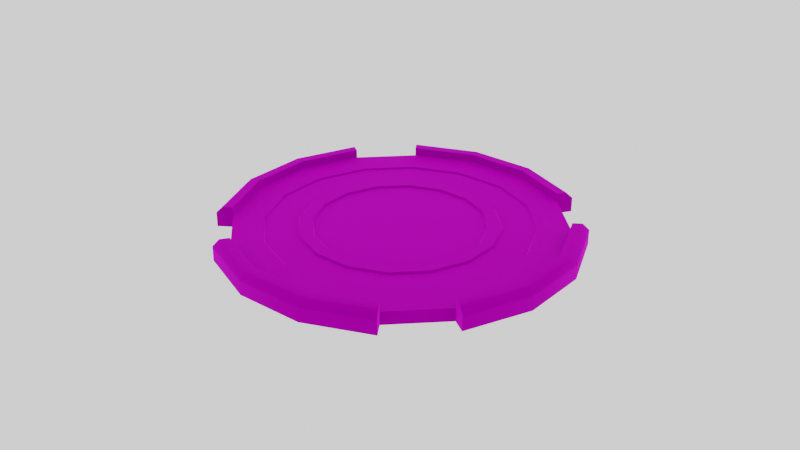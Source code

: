 # Source: Arena.blend  (saved by Blender 3.4.6; exported with 4.5.12 LTS)
import bpy
from mathutils import Matrix  # noqa: F401  (used for matrix-valued properties, if any)

bpy.ops.wm.read_factory_settings(use_empty=True)
scene = bpy.context.scene
scene.name = 'Scene'

# ---- collections
col_collection = bpy.data.collections.new('Collection'); scene.collection.children.link(col_collection)

# ---- images (referenced by path relative to the original .blend; pixels are not part of the script)
import os
ASSET_DIR = os.environ.get("B2B_ASSET_DIR", "")  # directory of the original .blend (textures are referenced by path, not embedded)
HERE = os.path.dirname(os.path.abspath(__file__))  # packed textures are extracted next to this script under _unpacked/

def load_image(name, relpath, width, height, colorspace="sRGB"):
    """Load a texture the original file referenced (path relative to the .blend, or extracted next to this script)."""
    p = next((c for c in (os.path.join(HERE, relpath), os.path.join(ASSET_DIR, relpath)) if relpath and os.path.exists(c)), "")
    if p:
        img = bpy.data.images.load(p, check_existing=True)
        img.name = name
    else:  # same state as the original file: an image datablock whose file is absent (Cycles renders it pink)
        img = bpy.data.images.new(name, width, height)
        img.source = "FILE"
        img.filepath = "//" + (relpath or name)
    img.colorspace_settings.name = colorspace
    return img
img_psd = load_image('Текстуры.psd', 'Текстуры.psd', 1024, 1024, 'sRGB')

# ---- materials (node trees are filled in below, after node groups)
mat_material_001 = bpy.data.materials.new('Material.001')

# ---- node groups
ng_auto_smooth = bpy.data.node_groups.new('Auto Smooth', 'GeometryNodeTree')
_s = ng_auto_smooth.interface.new_socket(name='Geometry', in_out='OUTPUT', socket_type='NodeSocketGeometry')
_s = ng_auto_smooth.interface.new_socket(name='Geometry', in_out='INPUT', socket_type='NodeSocketGeometry')
_s = ng_auto_smooth.interface.new_socket(name='Angle', in_out='INPUT', socket_type='NodeSocketFloat')
_s.subtype = 'ANGLE'
_s.min_value = 0.0
_s.max_value = 3.142
ng_auto_smooth.is_modifier = True
_N = ng_auto_smooth.nodes; _L = ng_auto_smooth.links
n0 = _N.new('NodeGroupOutput'); n0.name = 'Group Output'; n0.location = (480, -100)
n1 = _N.new('NodeGroupInput'); n1.name = 'Group Input'; n1.location = (-420, -300)
n2 = _N.new('NodeGroupInput'); n2.name = 'Group Input.001'; n2.location = (-60, -100)
n3 = _N.new('GeometryNodeSetShadeSmooth'); n3.name = 'Set Shade Smooth'; n3.location = (120, -100)
n3.domain = 'EDGE'
n4 = _N.new('GeometryNodeSetShadeSmooth'); n4.name = 'Set Shade Smooth.001'; n4.location = (300, -100)
n5 = _N.new('GeometryNodeInputMeshEdgeAngle'); n5.name = 'Edge Angle'; n5.location = (-420, -220)
n6 = _N.new('GeometryNodeInputEdgeSmooth'); n6.name = 'Is Edge Smooth'; n6.location = (-60, -160)
n7 = _N.new('GeometryNodeInputShadeSmooth'); n7.name = 'Is Face Smooth'; n7.location = (-240, -340)
n8 = _N.new('FunctionNodeBooleanMath'); n8.name = 'Boolean Math'; n8.location = (-60, -220)
n9 = _N.new('FunctionNodeCompare'); n9.name = 'Compare'; n9.location = (-240, -180)
n9.operation = 'LESS_EQUAL'
_L.new(n5.outputs[0], n9.inputs[0])
_L.new(n4.outputs[0], n0.inputs[0])
_L.new(n1.outputs[1], n9.inputs[1])
_L.new(n9.outputs[0], n8.inputs[0])
_L.new(n7.outputs[0], n8.inputs[1])
_L.new(n2.outputs[0], n3.inputs[0])
_L.new(n6.outputs[0], n3.inputs[1])
_L.new(n3.outputs[0], n4.inputs[0])
_L.new(n8.outputs[0], n3.inputs[2])
n0.is_active_output = True

# ---- material node trees
mat_material_001.use_nodes = True; mat_material_001.node_tree.nodes.clear()
_N = mat_material_001.node_tree.nodes; _L = mat_material_001.node_tree.links
n0 = _N.new('ShaderNodeBsdfPrincipled'); n0.name = 'Principled BSDF'; n0.location = (10, 300)
n0.distribution = 'GGX'
n0.subsurface_method = 'BURLEY'
n0.inputs[1].default_value = 1.0
n0.inputs[2].default_value = 1.0
n0.inputs[3].default_value = 1.45
n0.inputs[13].default_value = 0.0
n0.inputs[27].default_value = (0.0, 0.0, 0.0, 1.0)
n0.inputs[28].default_value = 1.0
n1 = _N.new('ShaderNodeOutputMaterial'); n1.name = 'Material Output'; n1.location = (300, 300)
n2 = _N.new('ShaderNodeTexImage'); n2.name = 'Image Texture'; n2.location = (-423, 249)
n2.image = img_psd
_L.new(n0.outputs[0], n1.inputs[0])
_L.new(n2.outputs[0], n0.inputs[0])
n1.is_active_output = True

# ---- world
world_world = bpy.data.worlds.new('World'); scene.world = world_world
world_world.use_nodes = True; world_world.node_tree.nodes.clear()
_N = world_world.node_tree.nodes; _L = world_world.node_tree.links
n0 = _N.new('ShaderNodeOutputWorld'); n0.name = 'World Output'; n0.location = (300, 300)
n1 = _N.new('ShaderNodeBackground'); n1.name = 'Background'; n1.location = (10, 300)
n1.inputs[0].default_value = (1.0, 1.0, 1.0, 1.0)
_L.new(n1.outputs[0], n0.inputs[0])
n0.is_active_output = True
world_world.color = (0.05088, 0.05088, 0.05088)
world_world.use_sun_shadow = False
world_world.sun_shadow_jitter_overblur = 0.0

# ---- meshes
me_cube_002 = bpy.data.meshes.new('Cube.002')
me_cube_002.from_pydata([(34.85, -7.391, -0.5085), (29.37, -20.17, -0.5085), (19.42, -29.87, -0.5085), (6.51, -35.03, -0.5085), (-7.391, -34.85, -0.5085), (-20.17, -29.37, -0.5085), (-29.87, -19.42, -0.5085), (-35.03, -6.51, -0.5085), (-34.85, 7.391, -0.5085), (-29.37, 20.17, -0.5085), (-19.42, 29.87, -0.5085), (-6.51, 35.03, -0.5085), (7.391, 34.85, -0.5085), (20.17, 29.37, -0.5085), (29.87, 19.42, -0.5085), (35.03, 6.51, -0.5085), (34.77, -23.87, -0.5085), (41.25, -8.748, -0.5085), (22.99, -35.36, -0.5085), (7.705, -41.46, -0.5085), (-8.748, -41.25, -0.5085), (-23.87, -34.77, -0.5085), (-35.36, -22.99, -0.5085), (-41.46, -7.705, -0.5085), (-41.25, 8.748, -0.5085), (-34.77, 23.87, -0.5085), (-22.99, 35.36, -0.5085), (-7.705, 41.46, -0.5085), (8.748, 41.25, -0.5085), (23.87, 34.77, -0.5085), (35.36, 22.99, -0.5085), (41.46, 7.705, -0.5085), (45.94, -31.54, -0.5085), (54.52, -11.56, -0.5085), (30.38, -46.72, -0.5085), (10.18, -54.79, -0.5085), (-11.56, -54.52, -0.5085), (-31.54, -45.94, -0.5085), (-46.72, -30.38, -0.5085), (-54.79, -10.18, -0.5085), (-54.52, 11.56, -0.5085), (-45.94, 31.54, -0.5085), (-30.38, 46.72, -0.5085), (-10.18, 54.79, -0.5085), (11.56, 54.52, -0.5085), (31.54, 45.94, -0.5085), (46.72, 30.38, -0.5085), (54.79, 10.18, -0.5085), (37.96, -58.38, -5.445), (37.96, -58.38, -1.147), (12.72, -68.46, -5.445), (12.72, -68.46, -1.147), (-58.38, -37.96, -5.445), (-58.38, -37.96, -1.147), (-68.46, -12.72, -5.445), (-68.46, -12.72, -1.147), (-37.96, 58.38, -5.445), (-37.96, 58.38, -1.147), (-12.72, 68.46, -5.445), (-12.72, 68.46, -1.147), (58.38, 37.96, -5.445), (58.38, 37.96, -1.147), (68.46, 12.72, -5.445), (68.46, 12.72, -1.147), (-37.96, 58.38, 0.114), (-12.72, 68.46, 0.114), (57.41, -39.41, 0.114), (37.96, -58.38, 0.114), (58.38, 37.96, 0.114), (68.46, 12.72, 0.114), (-39.41, -57.41, 0.114), (-58.38, -37.96, 0.114), (68.12, -14.44, 0.114), (12.72, -68.46, 0.114), (-14.44, -68.12, 0.114), (-68.46, -12.72, 0.114), (-68.12, 14.44, 0.114), (-57.41, 39.41, 0.114), (14.44, 68.12, 0.114), (39.41, 57.41, 0.114), (15.9, 74.96, 0.114), (15.9, 74.96, -1.147), (-14.0, 75.34, -1.147), (-14.0, 75.34, 0.114), (14.0, -75.34, 0.114), (14.0, -75.34, -1.147), (41.77, -64.25, -1.147), (41.77, -64.25, 0.114), (74.96, -15.9, -5.445), (63.17, -43.37, -5.445), (63.17, -43.37, -1.147), (74.96, -15.9, -1.147), (41.77, -64.25, -5.445), (14.0, -75.34, -5.445), (-15.9, -74.96, -5.445), (-15.9, -74.96, -1.147), (-43.37, -63.17, -5.445), (-43.37, -63.17, -1.147), (-64.25, -41.77, -5.445), (-64.25, -41.77, -1.147), (-75.34, -14.0, -1.147), (-75.34, -14.0, -5.445), (-74.96, 15.9, -5.445), (-74.96, 15.9, -1.147), (-63.17, 43.37, -5.445), (-63.17, 43.37, -1.147), (-41.77, 64.25, -5.445), (-41.77, 64.25, -1.147), (-14.0, 75.34, -5.445), (15.9, 74.96, -5.445), (43.37, 63.17, -5.445), (43.37, 63.17, -1.147), (64.25, 41.77, -5.445), (64.25, 41.77, -1.147), (75.34, 14.0, -1.147), (75.34, 14.0, -5.445), (74.96, -15.9, 0.114), (75.34, 14.0, 0.114), (-75.34, -14.0, 0.114), (-64.25, -41.77, 0.114), (63.17, -43.37, 0.114), (-15.9, -74.96, 0.114), (-43.37, -63.17, 0.114), (-74.96, 15.9, 0.114), (-63.17, 43.37, 0.114), (-41.77, 64.25, 0.114), (43.37, 63.17, 0.114), (64.25, 41.77, 0.114), (-39.41, -57.41, 3.688), (-12.72, 68.46, 3.688), (12.72, -68.46, 3.688), (-14.44, -68.12, 3.688), (68.46, 12.72, 3.688), (37.96, -58.38, 3.688), (68.12, -14.44, 3.688), (57.41, -39.41, 3.688), (-58.38, -37.96, 3.688), (-68.12, 14.44, 3.688), (-68.46, -12.72, 3.688), (-57.41, 39.41, 3.688), (-37.96, 58.38, 3.688), (14.44, 68.12, 3.688), (39.41, 57.41, 3.688), (58.38, 37.96, 3.688), (-41.79, -60.86, 3.688), (-43.37, -63.17, 0.9379), (-13.49, 72.58, 3.688), (-14.0, 75.34, 0.9379), (13.49, -72.58, 3.688), (14.0, -75.34, 0.9379), (-15.31, -72.22, 3.688), (-15.9, -74.96, 0.9379), (72.58, 13.49, 3.688), (75.34, 14.0, 0.9379), (41.77, -64.25, 0.9379), (40.24, -61.9, 3.688), (74.96, -15.9, 0.9379), (72.22, -15.31, 3.688), (60.86, -41.79, 3.688), (63.17, -43.37, 0.9379), (-64.25, -41.77, 0.9379), (-61.9, -40.24, 3.688), (64.25, 41.77, 0.9379), (61.9, 40.24, 3.688), (15.31, 72.22, 3.688), (15.9, 74.96, 0.9379), (41.79, 60.86, 3.688), (43.37, 63.17, 0.9379), (-72.22, 15.31, 3.688), (-74.96, 15.9, 0.9379), (-72.58, -13.49, 3.688), (-75.34, -14.0, 0.9379), (-60.86, 41.79, 3.688), (-63.17, 43.37, 0.9379), (-41.77, 64.25, 0.9379), (-40.24, 61.9, 3.688), (45.94, -31.54, -0.431), (46.4, -31.86, 0.114), (55.06, -11.68, 0.114), (54.52, -11.56, -0.431), (30.38, -46.72, -0.431), (30.68, -47.19, 0.114), (10.18, -54.79, -0.431), (10.28, -55.34, 0.114), (-11.56, -54.52, -0.431), (-11.68, -55.06, 0.114), (-30.38, 46.72, -0.431), (-30.68, 47.19, 0.114), (-31.54, -45.94, -0.431), (-31.86, -46.4, 0.114), (-10.18, 54.79, -0.431), (-10.28, 55.34, 0.114), (-46.72, -30.38, -0.431), (-47.19, -30.68, 0.114), (-54.79, -10.18, -0.431), (-55.34, -10.28, 0.114), (-54.52, 11.56, -0.431), (-55.06, 11.68, 0.114), (-45.94, 31.54, -0.431), (-46.4, 31.86, 0.114), (11.56, 54.52, -0.431), (11.68, 55.06, 0.114), (46.72, 30.38, -0.431), (47.19, 30.68, 0.114), (31.54, 45.94, -0.431), (31.86, 46.4, 0.114), (54.79, 10.18, -0.431), (55.34, 10.28, 0.114), (29.37, -20.17, -0.2652), (29.85, -20.5, 0.3068), (35.42, -7.512, 0.3068), (34.85, -7.391, -0.2652), (19.42, -29.87, -0.2652), (19.74, -30.36, 0.3068), (-22.67, 34.87, 0.3068), (-22.99, 35.36, -0.2652), (-19.42, 29.87, -0.2652), (-19.74, 30.36, 0.3068), (6.51, -35.03, -0.2652), (6.617, -35.6, 0.3068), (-6.51, 35.03, -0.2652), (-6.617, 35.6, 0.3068), (-7.599, 40.89, 0.3068), (-7.705, 41.46, -0.2652), (-7.391, -34.85, -0.2652), (-7.512, -35.42, 0.3068), (34.29, -23.54, 0.3068), (34.77, -23.87, -0.2652), (-20.17, -29.37, -0.2652), (-20.5, -29.85, 0.3068), (22.67, -34.87, 0.3068), (22.99, -35.36, -0.2652), (-29.87, -19.42, -0.2652), (-30.36, -19.74, 0.3068), (-35.03, -6.51, -0.2652), (-35.6, -6.617, 0.3068), (-34.85, 7.391, -0.2652), (-35.42, 7.512, 0.3068), (-29.37, 20.17, -0.2652), (-29.85, 20.5, 0.3068), (34.87, 22.67, 0.3068), (35.36, 22.99, -0.2652), (29.87, 19.42, -0.2652), (30.36, 19.74, 0.3068), (35.03, 6.51, -0.2652), (35.6, 6.617, 0.3068), (40.89, 7.599, 0.3068), (41.46, 7.705, -0.2652), (7.391, 34.85, -0.2652), (7.512, 35.42, 0.3068), (-23.54, -34.29, 0.3068), (-23.87, -34.77, -0.2652), (20.17, 29.37, -0.2652), (20.5, 29.85, 0.3068), (-34.87, -22.67, 0.3068), (-35.36, -22.99, -0.2652), (41.25, -8.748, -0.2652), (40.68, -8.627, 0.3068), (7.599, -40.89, 0.3068), (7.705, -41.46, -0.2652), (-8.627, -40.68, 0.3068), (-8.748, -41.25, -0.2652), (-40.89, -7.599, 0.3068), (-41.46, -7.705, -0.2652), (-40.68, 8.627, 0.3068), (-41.25, 8.748, -0.2652), (-34.29, 23.54, 0.3068), (-34.77, 23.87, -0.2652), (8.627, 40.68, 0.3068), (8.748, 41.25, -0.2652), (23.54, 34.29, 0.3068), (23.87, 34.77, -0.2652)], [], [(235, 237, 264, 262), (18, 16, 227, 231), (243, 245, 246, 240), (22, 21, 251, 255), (221, 249, 268, 222), (213, 219, 258, 230), (29, 28, 269, 271), (1, 0, 15, 14, 13, 12, 11, 10, 9, 8, 7, 6, 5, 4, 3, 2), (245, 210, 257, 246), (30, 31, 47, 46), (21, 22, 38, 37), (25, 26, 42, 41), (17, 16, 32, 33), (29, 30, 46, 45), (20, 21, 37, 36), (24, 25, 41, 40), (28, 29, 45, 44), (19, 20, 36, 35), (233, 235, 262, 254), (24, 23, 263, 265), (3, 4, 224, 218), (15, 0, 211, 244), (25, 24, 265, 267), (17, 31, 247, 256), (229, 233, 254, 250), (28, 27, 223, 269), (239, 217, 214, 266), (2, 3, 218, 212), (7, 8, 236, 234), (9, 10, 216, 238), (210, 209, 226, 257), (13, 14, 242, 252), (19, 18, 231, 259), (8, 9, 238, 236), (11, 12, 248, 220), (21, 20, 261, 251), (253, 243, 240, 270), (16, 17, 256, 227), (31, 30, 241, 247), (1, 2, 212, 208), (27, 26, 215, 223), (217, 221, 222, 214), (219, 225, 260, 258), (249, 253, 270, 268), (23, 22, 255, 263), (30, 29, 271, 241), (237, 239, 266, 264), (5, 6, 232, 228), (26, 25, 267, 215), (225, 229, 250, 260), (14, 15, 244, 242), (20, 19, 259, 261), (209, 213, 230, 226), (12, 13, 252, 248), (10, 11, 220, 216), (6, 7, 234, 232), (4, 5, 228, 224), (84, 73, 130, 148, 149), (191, 201, 78, 65), (181, 183, 73, 67), (34, 35, 182, 180), (193, 195, 75, 71), (199, 187, 64, 77), (16, 18, 34, 32), (26, 27, 43, 42), (22, 23, 39, 38), (31, 17, 33, 47), (18, 19, 35, 34), (27, 28, 44, 43), (23, 24, 40, 39), (63, 69, 117, 114), (67, 87, 154, 155, 133), (48, 49, 51, 50), (69, 72, 134, 132), (59, 65, 83, 82), (52, 53, 55, 54), (64, 125, 174, 175, 140), (56, 57, 59, 58), (66, 67, 133, 135), (50, 51, 85, 93), (141, 142, 166, 164), (60, 61, 63, 62), (67, 49, 86, 87), (207, 178, 72, 69), (51, 49, 67, 73), (205, 203, 68, 79), (54, 55, 100, 101), (189, 193, 71, 70), (55, 53, 71, 75), (40, 41, 198, 196), (38, 39, 194, 192), (35, 36, 184, 182), (47, 33, 179, 206), (39, 40, 196, 194), (42, 43, 190, 186), (178, 177, 66, 72), (46, 47, 206, 202), (43, 44, 200, 190), (36, 37, 188, 184), (45, 46, 202, 204), (44, 45, 204, 200), (41, 42, 186, 198), (32, 34, 180, 176), (37, 38, 192, 188), (195, 197, 76, 75), (137, 139, 172, 168), (183, 185, 74, 73), (71, 53, 99, 119), (201, 205, 79, 78), (72, 66, 135, 134), (197, 199, 77, 76), (58, 59, 82, 108), (185, 189, 70, 74), (63, 61, 68, 69), (203, 207, 69, 68), (177, 181, 67, 66), (79, 68, 143, 142), (59, 57, 64, 65), (187, 191, 65, 64), (105, 103, 123, 124), (111, 81, 80, 126), (95, 85, 84, 121), (103, 100, 118, 123), (88, 91, 90, 89), (89, 90, 86, 92), (93, 85, 95, 94), (94, 95, 97, 96), (96, 97, 99, 98), (101, 100, 103, 102), (102, 103, 105, 104), (104, 105, 107, 106), (108, 82, 81, 109), (109, 81, 111, 110), (110, 111, 113, 112), (115, 114, 91, 88), (81, 82, 83, 80), (91, 114, 117, 116), (97, 95, 121, 122), (113, 111, 126, 127), (90, 91, 116, 120), (107, 105, 124, 125), (99, 97, 122, 119), (86, 90, 120, 87), (61, 60, 112, 113), (142, 143, 163, 166), (68, 61, 113, 127), (138, 137, 168, 170), (57, 56, 106, 107), (53, 52, 98, 99), (62, 63, 114, 115), (51, 73, 84, 85), (78, 79, 142, 141), (64, 57, 107, 125), (55, 75, 118, 100), (49, 48, 92, 86), (124, 123, 169, 173), (83, 65, 129, 146, 147), (119, 122, 145, 160), (121, 84, 149, 151), (116, 117, 153, 156), (87, 120, 159, 154), (120, 116, 156, 159), (127, 126, 167, 162), (126, 80, 165, 167), (118, 75, 138, 170, 171), (125, 124, 173, 174), (80, 83, 147, 165), (73, 74, 131, 130), (123, 118, 171, 169), (129, 141, 164, 146), (139, 140, 175, 172), (74, 70, 128, 131), (68, 127, 162, 163, 143), (130, 131, 150, 148), (70, 71, 136, 128), (117, 69, 132, 152, 153), (75, 76, 137, 138), (71, 119, 160, 161, 136), (76, 77, 139, 137), (135, 133, 155, 158), (134, 135, 158, 157), (77, 64, 140, 139), (132, 134, 157, 152), (128, 136, 161, 144), (65, 78, 141, 129), (122, 121, 151, 145), (159, 156, 157, 158), (154, 159, 158, 155), (151, 149, 148, 150), (145, 151, 150, 144), (160, 145, 144, 161), (169, 171, 170, 168), (173, 169, 168, 172), (174, 173, 172, 175), (165, 147, 146, 164), (167, 165, 164, 166), (162, 167, 166, 163), (156, 153, 152, 157), (131, 128, 144, 150), (177, 178, 179, 176), (181, 177, 176, 180), (183, 181, 180, 182), (185, 183, 182, 184), (189, 185, 184, 188), (193, 189, 188, 192), (195, 193, 192, 194), (197, 195, 194, 196), (199, 197, 196, 198), (187, 199, 198, 186), (191, 187, 186, 190), (201, 191, 190, 200), (205, 201, 200, 204), (203, 205, 204, 202), (207, 203, 202, 206), (178, 207, 206, 179), (33, 32, 176, 179), (209, 210, 211, 208), (213, 209, 208, 212), (219, 213, 212, 218), (225, 219, 218, 224), (229, 225, 224, 228), (233, 229, 228, 232), (235, 233, 232, 234), (237, 235, 234, 236), (239, 237, 236, 238), (217, 239, 238, 216), (221, 217, 216, 220), (249, 221, 220, 248), (253, 249, 248, 252), (243, 253, 252, 242), (245, 243, 242, 244), (210, 245, 244, 211), (227, 256, 257, 226), (231, 227, 226, 230), (259, 231, 230, 258), (261, 259, 258, 260), (251, 261, 260, 250), (255, 251, 250, 254), (263, 255, 254, 262), (265, 263, 262, 264), (267, 265, 264, 266), (215, 267, 266, 214), (223, 215, 214, 222), (269, 223, 222, 268), (271, 269, 268, 270), (241, 271, 270, 240), (247, 241, 240, 246), (256, 247, 246, 257), (0, 1, 208, 211)])
me_cube_002.polygons.foreach_set('use_smooth', [True] * 249)
_k = set([(0, 1), (0, 15), (1, 2), (2, 3), (3, 4), (4, 5), (5, 6), (6, 7), (7, 8), (8, 9), (9, 10), (10, 11), (11, 12), (12, 13), (13, 14), (14, 15), (16, 17), (16, 18), (16, 32), (17, 31), (17, 33), (18, 19), (18, 34), (19, 20), (19, 35), (20, 21), (20, 36), (21, 22), (21, 37), (22, 23), (22, 38), (23, 24), (23, 39), (24, 25), (24, 40), (25, 26), (25, 41), (26, 27), (26, 42), (27, 28), (27, 43), (28, 29), (28, 44), (29, 30), (29, 45), (30, 31), (30, 46), (31, 47), (32, 33), (32, 34), (33, 47), (34, 35), (35, 36), (36, 37), (37, 38), (38, 39), (39, 40), (40, 41), (41, 42), (42, 43), (43, 44), (44, 45), (45, 46), (46, 47), (64, 65), (64, 77), (64, 187), (65, 78), (65, 191), (66, 67), (66, 72), (66, 177), (67, 73), (67, 181), (68, 69), (68, 79), (68, 203), (69, 72), (69, 207), (70, 71), (70, 74), (70, 189), (71, 75), (71, 193), (72, 178), (73, 74), (73, 183), (74, 185), (75, 76), (75, 195), (76, 77), (76, 197), (77, 199), (78, 79), (78, 201), (79, 205), (129, 141), (129, 146), (137, 138), (137, 139), (137, 168), (138, 170), (139, 140), (139, 172), (140, 175), (141, 142), (141, 164), (142, 143), (142, 166), (143, 163), (146, 164), (163, 166), (164, 166), (168, 170), (168, 172), (172, 175), (177, 178), (177, 181), (178, 207), (181, 183), (183, 185), (185, 189), (187, 191), (187, 199), (189, 193), (191, 201), (193, 195), (195, 197), (197, 199), (201, 205), (203, 205), (203, 207), (209, 210), (209, 213), (209, 226), (210, 245), (210, 257), (213, 219), (213, 230), (214, 217), (214, 222), (214, 266), (217, 221), (217, 239), (219, 225), (219, 258), (221, 222), (221, 249), (222, 268), (225, 229), (225, 260), (226, 230), (226, 257), (229, 233), (229, 250), (230, 258), (233, 235), (233, 254), (235, 237), (235, 262), (237, 239), (237, 264), (239, 266), (240, 243), (240, 246), (240, 270), (243, 245), (243, 253), (245, 246), (246, 257), (249, 253), (249, 268), (250, 254), (250, 260), (253, 270), (254, 262), (258, 260), (262, 264), (264, 266), (268, 270)])
me_cube_002.attributes.new('sharp_edge', 'BOOLEAN', 'EDGE').data.foreach_set('value', [ (min(e.vertices), max(e.vertices)) in _k for e in me_cube_002.edges])
_uv = me_cube_002.uv_layers.new(name='UVMap')
_uv.uv.foreach_set('vector', [0.9153, 0.5275, 0.9121, 0.5268, 0.9121, 0.5268, 0.9153, 0.5275, 0.9339, 0.5613, 0.936, 0.5613, 0.936, 0.5613, 0.9339, 0.5613, 0.9062, 0.5411, 0.9089, 0.5429, 0.9089, 0.5429, 0.9062, 0.5411, 0.9251, 0.5613, 0.9273, 0.5613, 0.9273, 0.5613, 0.9251, 0.5613, 0.9044, 0.532, 0.9037, 0.5352, 0.9037, 0.5352, 0.9044, 0.532, 0.918, 0.5411, 0.9198, 0.5384, 0.9198, 0.5384, 0.918, 0.5411, 0.9099, 0.5613, 0.9121, 0.5613, 0.9121, 0.5613, 0.9099, 0.5613, 0.9122, 0.6483, 0.909, 0.649, 0.9058, 0.6483, 0.9031, 0.6465, 0.9013, 0.6438, 0.9006, 0.6406, 0.9013, 0.6374, 0.9031, 0.6347, 0.9058, 0.6329, 0.909, 0.6323, 0.9122, 0.6329, 0.9149, 0.6347, 0.9167, 0.6374, 0.9173, 0.6406, 0.9167, 0.6438, 0.9149, 0.6465, 0.9089, 0.5429, 0.9121, 0.5436, 0.9121, 0.5436, 0.9089, 0.5429, 0.9046, 0.6667, 0.9025, 0.6667, 0.9025, 0.6667, 0.9046, 0.6667, 0.9242, 0.6667, 0.922, 0.6667, 0.922, 0.6667, 0.9242, 0.6667, 0.9155, 0.6667, 0.9133, 0.6667, 0.9133, 0.6667, 0.9155, 0.6667, 0.9351, 0.6667, 0.9329, 0.6667, 0.9329, 0.6667, 0.9351, 0.6667, 0.9068, 0.6667, 0.9046, 0.6667, 0.9046, 0.6667, 0.9068, 0.6667, 0.9264, 0.6667, 0.9242, 0.6667, 0.9242, 0.6667, 0.9264, 0.6667, 0.9177, 0.6667, 0.9155, 0.6667, 0.9155, 0.6667, 0.9177, 0.6667, 0.909, 0.6667, 0.9068, 0.6667, 0.9068, 0.6667, 0.909, 0.6667, 0.9286, 0.6667, 0.9264, 0.6667, 0.9264, 0.6667, 0.9286, 0.6667, 0.918, 0.5293, 0.9153, 0.5275, 0.9153, 0.5275, 0.918, 0.5293, 0.9208, 0.5613, 0.923, 0.5613, 0.923, 0.5613, 0.9208, 0.5613, 0.9198, 0.5384, 0.9204, 0.5352, 0.9204, 0.5352, 0.9198, 0.5384, 0.9089, 0.5429, 0.9121, 0.5436, 0.9121, 0.5436, 0.9089, 0.5429, 0.9186, 0.5613, 0.9208, 0.5613, 0.9208, 0.5613, 0.9186, 0.5613, 0.9034, 0.5613, 0.9056, 0.5613, 0.9056, 0.5613, 0.9034, 0.5613, 0.9198, 0.532, 0.918, 0.5293, 0.918, 0.5293, 0.9198, 0.532, 0.9121, 0.5613, 0.9143, 0.5613, 0.9143, 0.5613, 0.9121, 0.5613, 0.9089, 0.5275, 0.9062, 0.5293, 0.9062, 0.5293, 0.9089, 0.5275, 0.918, 0.5411, 0.9198, 0.5384, 0.9198, 0.5384, 0.918, 0.5411, 0.9153, 0.5275, 0.9121, 0.5268, 0.9121, 0.5268, 0.9153, 0.5275, 0.9089, 0.5275, 0.9062, 0.5293, 0.9062, 0.5293, 0.9089, 0.5275, 0.9121, 0.5436, 0.9153, 0.5429, 0.9153, 0.5429, 0.9121, 0.5436, 0.9044, 0.5384, 0.9062, 0.5411, 0.9062, 0.5411, 0.9044, 0.5384, 0.9317, 0.5613, 0.9339, 0.5613, 0.9339, 0.5613, 0.9317, 0.5613, 0.9121, 0.5268, 0.9089, 0.5275, 0.9089, 0.5275, 0.9121, 0.5268, 0.9044, 0.532, 0.9037, 0.5352, 0.9037, 0.5352, 0.9044, 0.532, 0.9273, 0.5613, 0.9295, 0.5613, 0.9295, 0.5613, 0.9273, 0.5613, 0.9044, 0.5384, 0.9062, 0.5411, 0.9062, 0.5411, 0.9044, 0.5384, 0.936, 0.5613, 0.9382, 0.5613, 0.9382, 0.5613, 0.936, 0.5613, 0.9056, 0.5613, 0.9077, 0.5613, 0.9077, 0.5613, 0.9056, 0.5613, 0.9153, 0.5429, 0.918, 0.5411, 0.918, 0.5411, 0.9153, 0.5429, 0.9143, 0.5613, 0.9164, 0.5613, 0.9164, 0.5613, 0.9143, 0.5613, 0.9062, 0.5293, 0.9044, 0.532, 0.9044, 0.532, 0.9062, 0.5293, 0.9198, 0.5384, 0.9204, 0.5352, 0.9204, 0.5352, 0.9198, 0.5384, 0.9037, 0.5352, 0.9044, 0.5384, 0.9044, 0.5384, 0.9037, 0.5352, 0.923, 0.5613, 0.9251, 0.5613, 0.9251, 0.5613, 0.923, 0.5613, 0.9077, 0.5613, 0.9099, 0.5613, 0.9099, 0.5613, 0.9077, 0.5613, 0.9121, 0.5268, 0.9089, 0.5275, 0.9089, 0.5275, 0.9121, 0.5268, 0.9198, 0.532, 0.918, 0.5293, 0.918, 0.5293, 0.9198, 0.532, 0.9164, 0.5613, 0.9186, 0.5613, 0.9186, 0.5613, 0.9164, 0.5613, 0.9204, 0.5352, 0.9198, 0.532, 0.9198, 0.532, 0.9204, 0.5352, 0.9062, 0.5411, 0.9089, 0.5429, 0.9089, 0.5429, 0.9062, 0.5411, 0.9295, 0.5613, 0.9317, 0.5613, 0.9317, 0.5613, 0.9295, 0.5613, 0.9153, 0.5429, 0.918, 0.5411, 0.918, 0.5411, 0.9153, 0.5429, 0.9037, 0.5352, 0.9044, 0.5384, 0.9044, 0.5384, 0.9037, 0.5352, 0.9062, 0.5293, 0.9044, 0.532, 0.9044, 0.532, 0.9062, 0.5293, 0.918, 0.5293, 0.9153, 0.5275, 0.9153, 0.5275, 0.918, 0.5293, 0.9204, 0.5352, 0.9198, 0.532, 0.9198, 0.532, 0.9204, 0.5352, 0.9317, 0.5613, 0.9317, 0.5613, 0.9317, 0.5613, 0.9317, 0.5613, 0.9317, 0.5613, 0.9143, 0.5613, 0.9121, 0.5613, 0.9121, 0.5613, 0.9143, 0.5613, 0.9339, 0.5613, 0.9317, 0.5613, 0.9317, 0.5613, 0.9339, 0.5613, 0.9339, 0.5613, 0.9317, 0.5613, 0.9317, 0.5613, 0.9339, 0.5613, 0.9251, 0.5613, 0.923, 0.5613, 0.923, 0.5613, 0.9251, 0.5613, 0.9186, 0.5613, 0.9164, 0.5613, 0.9164, 0.5613, 0.9186, 0.5613, 0.9329, 0.6667, 0.9308, 0.6667, 0.9308, 0.6667, 0.9329, 0.6667, 0.9133, 0.6667, 0.9112, 0.6667, 0.9112, 0.6667, 0.9133, 0.6667, 0.922, 0.6667, 0.9199, 0.6667, 0.9199, 0.6667, 0.922, 0.6667, 0.9025, 0.6667, 0.9003, 0.6667, 0.9003, 0.6667, 0.9025, 0.6667, 0.9308, 0.6667, 0.9286, 0.6667, 0.9286, 0.6667, 0.9308, 0.6667, 0.9112, 0.6667, 0.909, 0.6667, 0.909, 0.6667, 0.9112, 0.6667, 0.9199, 0.6667, 0.9177, 0.6667, 0.9177, 0.6667, 0.9199, 0.6667, 0.9056, 0.5613, 0.9056, 0.5613, 0.9056, 0.5613, 0.9056, 0.5613, 0.9339, 0.5613, 0.9339, 0.5613, 0.9339, 0.5613, 0.9339, 0.5613, 0.9339, 0.5613, 0.9339, 0.5439, 0.9339, 0.5613, 0.9317, 0.5613, 0.9317, 0.5439, 0.9056, 0.5613, 0.9034, 0.5613, 0.9034, 0.5613, 0.9056, 0.5613, 0.9143, 0.5613, 0.9143, 0.5613, 0.9143, 0.5613, 0.9143, 0.5613, 0.9251, 0.5439, 0.9251, 0.5613, 0.923, 0.5613, 0.923, 0.5439, 0.9164, 0.5613, 0.9164, 0.5613, 0.9164, 0.5613, 0.9164, 0.5613, 0.9164, 0.5613, 0.9164, 0.5439, 0.9164, 0.5613, 0.9143, 0.5613, 0.9143, 0.5439, 0.936, 0.5613, 0.9339, 0.5613, 0.9339, 0.5613, 0.936, 0.5613, 0.9317, 0.5439, 0.9317, 0.5613, 0.9317, 0.5613, 0.9317, 0.5439, 0.9121, 0.5613, 0.9099, 0.5613, 0.9099, 0.5613, 0.9121, 0.5613, 0.9077, 0.5439, 0.9077, 0.5613, 0.9056, 0.5613, 0.9056, 0.5439, 0.9339, 0.5613, 0.9339, 0.5613, 0.9339, 0.5613, 0.9339, 0.5613, 0.9056, 0.5613, 0.9034, 0.5613, 0.9034, 0.5613, 0.9056, 0.5613, 0.9317, 0.5613, 0.9339, 0.5613, 0.9339, 0.5613, 0.9317, 0.5613, 0.9099, 0.5613, 0.9077, 0.5613, 0.9077, 0.5613, 0.9099, 0.5613, 0.923, 0.5439, 0.923, 0.5613, 0.923, 0.5613, 0.923, 0.5439, 0.9273, 0.5613, 0.9251, 0.5613, 0.9251, 0.5613, 0.9273, 0.5613, 0.923, 0.5613, 0.9251, 0.5613, 0.9251, 0.5613, 0.923, 0.5613, 0.9208, 0.5613, 0.9186, 0.5613, 0.9186, 0.5613, 0.9208, 0.5613, 0.9251, 0.5613, 0.923, 0.5613, 0.923, 0.5613, 0.9251, 0.5613, 0.9317, 0.5613, 0.9295, 0.5613, 0.9295, 0.5613, 0.9317, 0.5613, 0.9056, 0.5613, 0.9034, 0.5613, 0.9034, 0.5613, 0.9056, 0.5613, 0.923, 0.5613, 0.9208, 0.5613, 0.9208, 0.5613, 0.923, 0.5613, 0.9164, 0.5613, 0.9143, 0.5613, 0.9143, 0.5613, 0.9164, 0.5613, 0.9382, 0.5613, 0.936, 0.5613, 0.936, 0.5613, 0.9382, 0.5613, 0.9077, 0.5613, 0.9056, 0.5613, 0.9056, 0.5613, 0.9077, 0.5613, 0.9143, 0.5613, 0.9121, 0.5613, 0.9121, 0.5613, 0.9143, 0.5613, 0.9295, 0.5613, 0.9273, 0.5613, 0.9273, 0.5613, 0.9295, 0.5613, 0.9099, 0.5613, 0.9077, 0.5613, 0.9077, 0.5613, 0.9099, 0.5613, 0.9121, 0.5613, 0.9099, 0.5613, 0.9099, 0.5613, 0.9121, 0.5613, 0.9186, 0.5613, 0.9164, 0.5613, 0.9164, 0.5613, 0.9186, 0.5613, 0.936, 0.5613, 0.9339, 0.5613, 0.9339, 0.5613, 0.936, 0.5613, 0.9273, 0.5613, 0.9251, 0.5613, 0.9251, 0.5613, 0.9273, 0.5613, 0.923, 0.5613, 0.9208, 0.5613, 0.9208, 0.5613, 0.923, 0.5613, 0.9208, 0.5613, 0.9186, 0.5613, 0.9186, 0.5613, 0.9208, 0.5613, 0.9317, 0.5613, 0.9295, 0.5613, 0.9295, 0.5613, 0.9317, 0.5613, 0.9251, 0.5613, 0.9251, 0.5613, 0.9251, 0.5613, 0.9251, 0.5613, 0.9121, 0.5613, 0.9099, 0.5613, 0.9099, 0.5613, 0.9121, 0.5613, 0.9382, 0.5613, 0.936, 0.5613, 0.936, 0.5613, 0.9382, 0.5613, 0.9208, 0.5613, 0.9186, 0.5613, 0.9186, 0.5613, 0.9208, 0.5613, 0.9143, 0.5439, 0.9143, 0.5613, 0.9143, 0.5613, 0.9143, 0.5439, 0.9295, 0.5613, 0.9273, 0.5613, 0.9273, 0.5613, 0.9295, 0.5613, 0.9056, 0.5613, 0.9077, 0.5613, 0.9077, 0.5613, 0.9056, 0.5613, 0.9077, 0.5613, 0.9056, 0.5613, 0.9056, 0.5613, 0.9077, 0.5613, 0.936, 0.5613, 0.9339, 0.5613, 0.9339, 0.5613, 0.936, 0.5613, 0.9099, 0.5613, 0.9077, 0.5613, 0.9077, 0.5613, 0.9099, 0.5613, 0.9143, 0.5613, 0.9164, 0.5613, 0.9164, 0.5613, 0.9143, 0.5613, 0.9164, 0.5613, 0.9143, 0.5613, 0.9143, 0.5613, 0.9164, 0.5613, 0.9186, 0.5613, 0.9208, 0.5613, 0.9208, 0.5613, 0.9186, 0.5613, 0.9099, 0.5613, 0.9121, 0.5613, 0.9121, 0.5613, 0.9099, 0.5613, 0.9295, 0.5613, 0.9317, 0.5613, 0.9317, 0.5613, 0.9295, 0.5613, 0.9208, 0.5613, 0.923, 0.5613, 0.923, 0.5613, 0.9208, 0.5613, 0.9382, 0.5439, 0.9382, 0.5613, 0.936, 0.5613, 0.936, 0.5439, 0.936, 0.5439, 0.936, 0.5613, 0.9339, 0.5613, 0.9339, 0.5439, 0.9317, 0.5439, 0.9317, 0.5613, 0.9295, 0.5613, 0.9295, 0.5439, 0.9295, 0.5439, 0.9295, 0.5613, 0.9273, 0.5613, 0.9273, 0.5439, 0.9273, 0.5439, 0.9273, 0.5613, 0.9251, 0.5613, 0.9251, 0.5439, 0.923, 0.5439, 0.923, 0.5613, 0.9208, 0.5613, 0.9208, 0.5439, 0.9208, 0.5439, 0.9208, 0.5613, 0.9186, 0.5613, 0.9186, 0.5439, 0.9186, 0.5439, 0.9186, 0.5613, 0.9164, 0.5613, 0.9164, 0.5439, 0.9143, 0.5439, 0.9143, 0.5613, 0.9121, 0.5613, 0.9121, 0.5439, 0.9121, 0.5439, 0.9121, 0.5613, 0.9099, 0.5613, 0.9099, 0.5439, 0.9099, 0.5439, 0.9099, 0.5613, 0.9077, 0.5613, 0.9077, 0.5439, 0.9056, 0.5439, 0.9056, 0.5613, 0.9034, 0.5613, 0.9034, 0.5439, 0.9121, 0.5613, 0.9143, 0.5613, 0.9143, 0.5613, 0.9121, 0.5613, 0.9034, 0.5613, 0.9056, 0.5613, 0.9056, 0.5613, 0.9034, 0.5613, 0.9273, 0.5613, 0.9295, 0.5613, 0.9295, 0.5613, 0.9273, 0.5613, 0.9077, 0.5613, 0.9099, 0.5613, 0.9099, 0.5613, 0.9077, 0.5613, 0.936, 0.5613, 0.9382, 0.5613, 0.9382, 0.5613, 0.936, 0.5613, 0.9164, 0.5613, 0.9186, 0.5613, 0.9186, 0.5613, 0.9164, 0.5613, 0.9251, 0.5613, 0.9273, 0.5613, 0.9273, 0.5613, 0.9251, 0.5613, 0.9339, 0.5613, 0.936, 0.5613, 0.936, 0.5613, 0.9339, 0.5613, 0.9077, 0.5613, 0.9077, 0.5439, 0.9077, 0.5439, 0.9077, 0.5613, 0.9099, 0.5613, 0.9077, 0.5613, 0.9077, 0.5613, 0.9099, 0.5613, 0.9077, 0.5613, 0.9077, 0.5613, 0.9077, 0.5613, 0.9077, 0.5613, 0.923, 0.5613, 0.9208, 0.5613, 0.9208, 0.5613, 0.923, 0.5613, 0.9164, 0.5613, 0.9164, 0.5439, 0.9164, 0.5439, 0.9164, 0.5613, 0.9251, 0.5613, 0.9251, 0.5439, 0.9251, 0.5439, 0.9251, 0.5613, 0.9056, 0.5439, 0.9056, 0.5613, 0.9056, 0.5613, 0.9056, 0.5439, 0.9317, 0.5613, 0.9317, 0.5613, 0.9317, 0.5613, 0.9317, 0.5613, 0.9121, 0.5613, 0.9099, 0.5613, 0.9099, 0.5613, 0.9121, 0.5613, 0.9164, 0.5613, 0.9164, 0.5613, 0.9164, 0.5613, 0.9164, 0.5613, 0.923, 0.5613, 0.923, 0.5613, 0.923, 0.5613, 0.923, 0.5613, 0.9339, 0.5613, 0.9339, 0.5439, 0.9339, 0.5439, 0.9339, 0.5613, 0.9186, 0.5613, 0.9208, 0.5613, 0.9208, 0.5613, 0.9186, 0.5613, 0.9143, 0.5613, 0.9143, 0.5613, 0.9143, 0.5613, 0.9143, 0.5613, 0.9143, 0.5613, 0.9251, 0.5613, 0.9273, 0.5613, 0.9273, 0.5613, 0.9251, 0.5613, 0.9295, 0.5613, 0.9317, 0.5613, 0.9317, 0.5613, 0.9295, 0.5613, 0.9034, 0.5613, 0.9056, 0.5613, 0.9056, 0.5613, 0.9034, 0.5613, 0.9339, 0.5613, 0.936, 0.5613, 0.936, 0.5613, 0.9339, 0.5613, 0.936, 0.5613, 0.9382, 0.5613, 0.9382, 0.5613, 0.936, 0.5613, 0.9077, 0.5613, 0.9099, 0.5613, 0.9099, 0.5613, 0.9077, 0.5613, 0.9099, 0.5613, 0.9121, 0.5613, 0.9121, 0.5613, 0.9099, 0.5613, 0.923, 0.5613, 0.923, 0.5613, 0.923, 0.5613, 0.923, 0.5613, 0.923, 0.5613, 0.9164, 0.5613, 0.9186, 0.5613, 0.9186, 0.5613, 0.9164, 0.5613, 0.9121, 0.5613, 0.9143, 0.5613, 0.9143, 0.5613, 0.9121, 0.5613, 0.9317, 0.5613, 0.9295, 0.5613, 0.9295, 0.5613, 0.9317, 0.5613, 0.9208, 0.5613, 0.923, 0.5613, 0.923, 0.5613, 0.9208, 0.5613, 0.9143, 0.5613, 0.9121, 0.5613, 0.9121, 0.5613, 0.9143, 0.5613, 0.9186, 0.5613, 0.9164, 0.5613, 0.9164, 0.5613, 0.9186, 0.5613, 0.9295, 0.5613, 0.9273, 0.5613, 0.9273, 0.5613, 0.9295, 0.5613, 0.9077, 0.5613, 0.9077, 0.5613, 0.9077, 0.5613, 0.9077, 0.5613, 0.9077, 0.5613, 0.9317, 0.5613, 0.9295, 0.5613, 0.9295, 0.5613, 0.9317, 0.5613, 0.9273, 0.5613, 0.9251, 0.5613, 0.9251, 0.5613, 0.9273, 0.5613, 0.9056, 0.5613, 0.9056, 0.5613, 0.9056, 0.5613, 0.9056, 0.5613, 0.9056, 0.5613, 0.923, 0.5613, 0.9208, 0.5613, 0.9208, 0.5613, 0.923, 0.5613, 0.9251, 0.5613, 0.9251, 0.5613, 0.9251, 0.5613, 0.9251, 0.5613, 0.9251, 0.5613, 0.9208, 0.5613, 0.9186, 0.5613, 0.9186, 0.5613, 0.9208, 0.5613, 0.936, 0.5613, 0.9339, 0.5613, 0.9339, 0.5613, 0.936, 0.5613, 0.9382, 0.5613, 0.936, 0.5613, 0.936, 0.5613, 0.9382, 0.5613, 0.9186, 0.5613, 0.9164, 0.5613, 0.9164, 0.5613, 0.9186, 0.5613, 0.9056, 0.5613, 0.9034, 0.5613, 0.9034, 0.5613, 0.9056, 0.5613, 0.9273, 0.5613, 0.9251, 0.5613, 0.9251, 0.5613, 0.9273, 0.5613, 0.9143, 0.5613, 0.9121, 0.5613, 0.9121, 0.5613, 0.9143, 0.5613, 0.9273, 0.5613, 0.9295, 0.5613, 0.9295, 0.5613, 0.9273, 0.5613, 0.936, 0.5613, 0.9382, 0.5613, 0.9382, 0.5613, 0.936, 0.5613, 0.9339, 0.5613, 0.936, 0.5613, 0.936, 0.5613, 0.9339, 0.5613, 0.9295, 0.5613, 0.9317, 0.5613, 0.9317, 0.5613, 0.9295, 0.5613, 0.9273, 0.5613, 0.9295, 0.5613, 0.9295, 0.5613, 0.9273, 0.5613, 0.9251, 0.5613, 0.9273, 0.5613, 0.9273, 0.5613, 0.9251, 0.5613, 0.9208, 0.5613, 0.923, 0.5613, 0.923, 0.5613, 0.9208, 0.5613, 0.9186, 0.5613, 0.9208, 0.5613, 0.9208, 0.5613, 0.9186, 0.5613, 0.9164, 0.5613, 0.9186, 0.5613, 0.9186, 0.5613, 0.9164, 0.5613, 0.9121, 0.5613, 0.9143, 0.5613, 0.9143, 0.5613, 0.9121, 0.5613, 0.9099, 0.5613, 0.9121, 0.5613, 0.9121, 0.5613, 0.9099, 0.5613, 0.9077, 0.5613, 0.9099, 0.5613, 0.9099, 0.5613, 0.9077, 0.5613, 0.9034, 0.5613, 0.9056, 0.5613, 0.9056, 0.5613, 0.9034, 0.5613, 0.9295, 0.5613, 0.9273, 0.5613, 0.9273, 0.5613, 0.9295, 0.5613, 0.936, 0.5613, 0.9382, 0.5613, 0.9382, 0.5613, 0.936, 0.5613, 0.9339, 0.5613, 0.936, 0.5613, 0.936, 0.5613, 0.9339, 0.5613, 0.9317, 0.5613, 0.9339, 0.5613, 0.9339, 0.5613, 0.9317, 0.5613, 0.9295, 0.5613, 0.9317, 0.5613, 0.9317, 0.5613, 0.9295, 0.5613, 0.9273, 0.5613, 0.9295, 0.5613, 0.9295, 0.5613, 0.9273, 0.5613, 0.9251, 0.5613, 0.9273, 0.5613, 0.9273, 0.5613, 0.9251, 0.5613, 0.923, 0.5613, 0.9251, 0.5613, 0.9251, 0.5613, 0.923, 0.5613, 0.9208, 0.5613, 0.923, 0.5613, 0.923, 0.5613, 0.9208, 0.5613, 0.9186, 0.5613, 0.9208, 0.5613, 0.9208, 0.5613, 0.9186, 0.5613, 0.9164, 0.5613, 0.9186, 0.5613, 0.9186, 0.5613, 0.9164, 0.5613, 0.9143, 0.5613, 0.9164, 0.5613, 0.9164, 0.5613, 0.9143, 0.5613, 0.9121, 0.5613, 0.9143, 0.5613, 0.9143, 0.5613, 0.9121, 0.5613, 0.9099, 0.5613, 0.9121, 0.5613, 0.9121, 0.5613, 0.9099, 0.5613, 0.9077, 0.5613, 0.9099, 0.5613, 0.9099, 0.5613, 0.9077, 0.5613, 0.9056, 0.5613, 0.9077, 0.5613, 0.9077, 0.5613, 0.9056, 0.5613, 0.9034, 0.5613, 0.9056, 0.5613, 0.9056, 0.5613, 0.9034, 0.5613, 0.9382, 0.5613, 0.936, 0.5613, 0.936, 0.5613, 0.9382, 0.5613, 0.9153, 0.5429, 0.9121, 0.5436, 0.9121, 0.5436, 0.9153, 0.5429, 0.918, 0.5411, 0.9153, 0.5429, 0.9153, 0.5429, 0.918, 0.5411, 0.9198, 0.5384, 0.918, 0.5411, 0.918, 0.5411, 0.9198, 0.5384, 0.9204, 0.5352, 0.9198, 0.5384, 0.9198, 0.5384, 0.9204, 0.5352, 0.9198, 0.532, 0.9204, 0.5352, 0.9204, 0.5352, 0.9198, 0.532, 0.918, 0.5293, 0.9198, 0.532, 0.9198, 0.532, 0.918, 0.5293, 0.9153, 0.5275, 0.918, 0.5293, 0.918, 0.5293, 0.9153, 0.5275, 0.9121, 0.5268, 0.9153, 0.5275, 0.9153, 0.5275, 0.9121, 0.5268, 0.9089, 0.5275, 0.9121, 0.5268, 0.9121, 0.5268, 0.9089, 0.5275, 0.9062, 0.5293, 0.9089, 0.5275, 0.9089, 0.5275, 0.9062, 0.5293, 0.9044, 0.532, 0.9062, 0.5293, 0.9062, 0.5293, 0.9044, 0.532, 0.9037, 0.5352, 0.9044, 0.532, 0.9044, 0.532, 0.9037, 0.5352, 0.9044, 0.5384, 0.9037, 0.5352, 0.9037, 0.5352, 0.9044, 0.5384, 0.9062, 0.5411, 0.9044, 0.5384, 0.9044, 0.5384, 0.9062, 0.5411, 0.9089, 0.5429, 0.9062, 0.5411, 0.9062, 0.5411, 0.9089, 0.5429, 0.9121, 0.5436, 0.9089, 0.5429, 0.9089, 0.5429, 0.9121, 0.5436, 0.9153, 0.5429, 0.9121, 0.5436, 0.9121, 0.5436, 0.9153, 0.5429, 0.918, 0.5411, 0.9153, 0.5429, 0.9153, 0.5429, 0.918, 0.5411, 0.9198, 0.5384, 0.918, 0.5411, 0.918, 0.5411, 0.9198, 0.5384, 0.9204, 0.5352, 0.9198, 0.5384, 0.9198, 0.5384, 0.9204, 0.5352, 0.9198, 0.532, 0.9204, 0.5352, 0.9204, 0.5352, 0.9198, 0.532, 0.918, 0.5293, 0.9198, 0.532, 0.9198, 0.532, 0.918, 0.5293, 0.9153, 0.5275, 0.918, 0.5293, 0.918, 0.5293, 0.9153, 0.5275, 0.9121, 0.5268, 0.9153, 0.5275, 0.9153, 0.5275, 0.9121, 0.5268, 0.9089, 0.5275, 0.9121, 0.5268, 0.9121, 0.5268, 0.9089, 0.5275, 0.9062, 0.5293, 0.9089, 0.5275, 0.9089, 0.5275, 0.9062, 0.5293, 0.9044, 0.532, 0.9062, 0.5293, 0.9062, 0.5293, 0.9044, 0.532, 0.9037, 0.5352, 0.9044, 0.532, 0.9044, 0.532, 0.9037, 0.5352, 0.9044, 0.5384, 0.9037, 0.5352, 0.9037, 0.5352, 0.9044, 0.5384, 0.9062, 0.5411, 0.9044, 0.5384, 0.9044, 0.5384, 0.9062, 0.5411, 0.9089, 0.5429, 0.9062, 0.5411, 0.9062, 0.5411, 0.9089, 0.5429, 0.9121, 0.5436, 0.9089, 0.5429, 0.9089, 0.5429, 0.9121, 0.5436, 0.9121, 0.5436, 0.9153, 0.5429, 0.9153, 0.5429, 0.9121, 0.5436])
me_cube_002.materials.append(mat_material_001)
me_cube_002.use_remesh_fix_poles = True
me_cube_002.use_remesh_preserve_attributes = False
me_cube_002.use_mirror_vertex_groups = False
me_cube_002.update()

# ---- objects
ob_flakvierling_38 = bpy.data.objects.new('Flakvierling-38', me_cube_002)

# ---- transforms, parenting, visibility, modifiers, constraints
ob_flakvierling_38.location = (0.03266, -0.005574, 1.586)
ob_flakvierling_38.rotation_euler = (0.0, -0.0, 0.4076)
ob_flakvierling_38.lineart.crease_threshold = 0.0
_m = ob_flakvierling_38.modifiers.new('Auto Smooth', 'NODES')
_m.node_group = ng_auto_smooth
_gi = [s.identifier for s in ng_auto_smooth.interface.items_tree if s.item_type == 'SOCKET' and s.in_out == 'INPUT']
_m[_gi[1]] = 1.047  # Angle

# ---- collection membership
col_collection.objects.link(ob_flakvierling_38)

# ---- scene / render settings (as saved in the file)
scene.frame_start = 1; scene.frame_end = 250; scene.frame_set(2)
scene.render.engine = 'CYCLES'
scene.cycles.use_denoising = False
scene.cycles.samples = 512
scene.cycles.sampling_pattern = 'TABULATED_SOBOL'
scene.cycles.use_adaptive_sampling = False
scene.cycles.use_light_tree = False
scene.view_settings.view_transform = 'Filmic'
bpy.context.view_layer.update()

# ---- added for rendering (the .blend has no active camera): camera
cam_auto = bpy.data.cameras.new('AutoCamera')
cam_auto.lens = 50.0
cam_auto.sensor_width = 36.0
cam_auto.clip_end = 4550.71
ob_auto_camera = bpy.data.objects.new('AutoCamera', cam_auto)
scene.collection.objects.link(ob_auto_camera)
ob_auto_camera.location = (259.333, -311.166, 208.148)
ob_auto_camera.rotation_euler = (1.09748, -7.21219e-08, 0.694738)
scene.camera = ob_auto_camera
bpy.context.view_layer.update()
